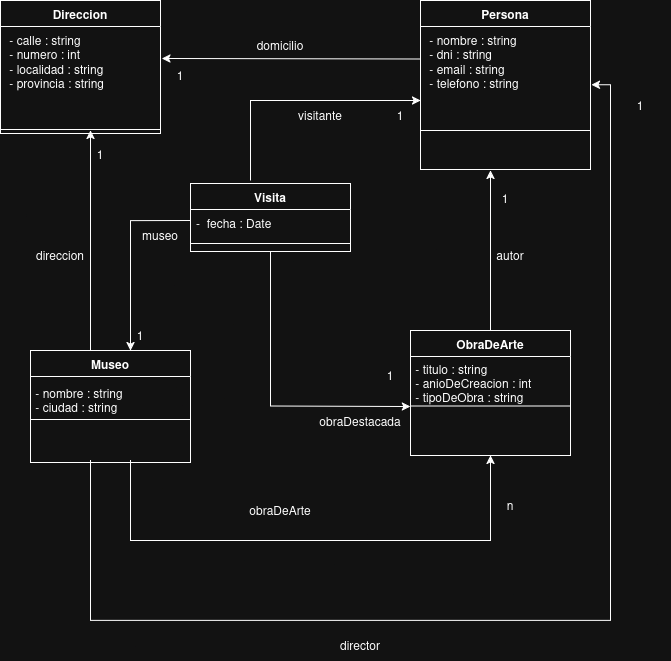

The diagram above was exported from draw.io. Its source (the exported page's mxGraphModel, read from the mxfile embedded in the PNG):
<mxGraphModel dx="1335" dy="754" grid="1" gridSize="10" guides="1" tooltips="1" connect="1" arrows="1" fold="1" page="1" pageScale="1" pageWidth="827" pageHeight="1169" math="0" shadow="0">
  <root>
    <mxCell id="0" />
    <mxCell id="1" parent="0" />
    <mxCell id="GfFkhfjK2PtGEvl_LDIU-1" parent="1" style="swimlane;fontStyle=1;align=center;verticalAlign=top;childLayout=stackLayout;horizontal=1;startSize=26;horizontalStack=0;resizeParent=1;resizeParentMax=0;resizeLast=0;collapsible=1;marginBottom=0;whiteSpace=wrap;html=1;" value="Persona" vertex="1">
      <mxGeometry height="169" width="170" x="490" y="60" as="geometry" />
    </mxCell>
    <mxCell id="GfFkhfjK2PtGEvl_LDIU-2" parent="GfFkhfjK2PtGEvl_LDIU-1" style="text;strokeColor=none;fillColor=none;align=left;verticalAlign=top;spacingLeft=4;spacingRight=4;overflow=hidden;rotatable=0;points=[[0,0.5],[1,0.5]];portConstraint=eastwest;whiteSpace=wrap;html=1;" value="&lt;div&gt;&amp;nbsp;- nombre : string&lt;/div&gt;&lt;div&gt;&amp;nbsp;- dni : string&lt;/div&gt;&lt;div&gt;&amp;nbsp;- email : string&lt;/div&gt;&lt;div&gt;&amp;nbsp;- telefono : string&lt;/div&gt;" vertex="1">
      <mxGeometry height="65" width="170" y="26" as="geometry" />
    </mxCell>
    <mxCell id="GfFkhfjK2PtGEvl_LDIU-3" parent="GfFkhfjK2PtGEvl_LDIU-1" style="line;strokeWidth=1;fillColor=none;align=left;verticalAlign=middle;spacingTop=-1;spacingLeft=3;spacingRight=3;rotatable=0;labelPosition=right;points=[];portConstraint=eastwest;strokeColor=inherit;" value="" vertex="1">
      <mxGeometry height="78" width="170" y="91" as="geometry" />
    </mxCell>
    <mxCell id="UggMqvpxr3zq-zCeH8hY-1" parent="1" style="swimlane;fontStyle=1;align=center;verticalAlign=top;childLayout=stackLayout;horizontal=1;startSize=26;horizontalStack=0;resizeParent=1;resizeParentMax=0;resizeLast=0;collapsible=1;marginBottom=0;whiteSpace=wrap;html=1;" value="Direccion" vertex="1">
      <mxGeometry height="133" width="160" x="70" y="60" as="geometry" />
    </mxCell>
    <mxCell id="UggMqvpxr3zq-zCeH8hY-2" parent="UggMqvpxr3zq-zCeH8hY-1" style="text;strokeColor=none;fillColor=none;align=left;verticalAlign=top;spacingLeft=4;spacingRight=4;overflow=hidden;rotatable=0;points=[[0,0.5],[1,0.5]];portConstraint=eastwest;whiteSpace=wrap;html=1;" value="&lt;div&gt;&amp;nbsp;- calle : string&lt;/div&gt;&lt;div&gt;&amp;nbsp;- numero : int&lt;/div&gt;&lt;div&gt;&amp;nbsp;- localidad : string&lt;/div&gt;&lt;div&gt;&amp;nbsp;- provincia : string&amp;nbsp;&amp;nbsp;&lt;/div&gt;" vertex="1">
      <mxGeometry height="99" width="160" y="26" as="geometry" />
    </mxCell>
    <mxCell id="UggMqvpxr3zq-zCeH8hY-3" parent="UggMqvpxr3zq-zCeH8hY-1" style="line;strokeWidth=1;fillColor=none;align=left;verticalAlign=middle;spacingTop=-1;spacingLeft=3;spacingRight=3;rotatable=0;labelPosition=right;points=[];portConstraint=eastwest;strokeColor=inherit;" value="" vertex="1">
      <mxGeometry height="8" width="160" y="125" as="geometry" />
    </mxCell>
    <mxCell id="UggMqvpxr3zq-zCeH8hY-4" parent="1" style="swimlane;fontStyle=1;align=center;verticalAlign=top;childLayout=stackLayout;horizontal=1;startSize=26;horizontalStack=0;resizeParent=1;resizeParentMax=0;resizeLast=0;collapsible=1;marginBottom=0;whiteSpace=wrap;html=1;" value="Museo" vertex="1">
      <mxGeometry height="112" width="160" x="100" y="410" as="geometry" />
    </mxCell>
    <mxCell id="UggMqvpxr3zq-zCeH8hY-6" parent="UggMqvpxr3zq-zCeH8hY-4" style="line;strokeWidth=1;fillColor=none;align=left;verticalAlign=middle;spacingTop=-1;spacingLeft=3;spacingRight=3;rotatable=0;labelPosition=right;points=[];portConstraint=eastwest;strokeColor=inherit;" value="" vertex="1">
      <mxGeometry height="86" width="160" y="26" as="geometry" />
    </mxCell>
    <mxCell id="UggMqvpxr3zq-zCeH8hY-8" parent="1" style="swimlane;fontStyle=1;align=center;verticalAlign=top;childLayout=stackLayout;horizontal=1;startSize=26;horizontalStack=0;resizeParent=1;resizeParentMax=0;resizeLast=0;collapsible=1;marginBottom=0;whiteSpace=wrap;html=1;" value="ObraDeArte" vertex="1">
      <mxGeometry height="125" width="160" x="480" y="390" as="geometry" />
    </mxCell>
    <mxCell id="UggMqvpxr3zq-zCeH8hY-10" parent="UggMqvpxr3zq-zCeH8hY-8" style="line;strokeWidth=1;fillColor=none;align=left;verticalAlign=middle;spacingTop=-1;spacingLeft=3;spacingRight=3;rotatable=0;labelPosition=right;points=[];portConstraint=eastwest;strokeColor=inherit;" value="" vertex="1">
      <mxGeometry height="99" width="160" y="26" as="geometry" />
    </mxCell>
    <mxCell id="UggMqvpxr3zq-zCeH8hY-12" parent="1" style="swimlane;fontStyle=1;align=center;verticalAlign=top;childLayout=stackLayout;horizontal=1;startSize=26;horizontalStack=0;resizeParent=1;resizeParentMax=0;resizeLast=0;collapsible=1;marginBottom=0;whiteSpace=wrap;html=1;" value="Visita" vertex="1">
      <mxGeometry height="68" width="160" x="260" y="243" as="geometry" />
    </mxCell>
    <mxCell id="UggMqvpxr3zq-zCeH8hY-13" parent="UggMqvpxr3zq-zCeH8hY-12" style="text;strokeColor=none;fillColor=none;align=left;verticalAlign=top;spacingLeft=4;spacingRight=4;overflow=hidden;rotatable=0;points=[[0,0.5],[1,0.5]];portConstraint=eastwest;whiteSpace=wrap;html=1;" value="-&amp;nbsp; fecha : Date&amp;nbsp;" vertex="1">
      <mxGeometry height="26" width="160" y="26" as="geometry" />
    </mxCell>
    <mxCell id="UggMqvpxr3zq-zCeH8hY-14" parent="UggMqvpxr3zq-zCeH8hY-12" style="line;strokeWidth=1;fillColor=none;align=left;verticalAlign=middle;spacingTop=-1;spacingLeft=3;spacingRight=3;rotatable=0;labelPosition=right;points=[];portConstraint=eastwest;strokeColor=inherit;" value="" vertex="1">
      <mxGeometry height="16" width="160" y="52" as="geometry" />
    </mxCell>
    <mxCell id="UggMqvpxr3zq-zCeH8hY-16" edge="1" parent="1" source="GfFkhfjK2PtGEvl_LDIU-2" style="endArrow=classic;html=1;rounded=0;entryX=1.008;entryY=0.323;entryDx=0;entryDy=0;entryPerimeter=0;exitX=0;exitY=0.5;exitDx=0;exitDy=0;" target="UggMqvpxr3zq-zCeH8hY-2" value="">
      <mxGeometry height="50" relative="1" width="50" as="geometry">
        <mxPoint x="280" y="170" as="sourcePoint" />
        <mxPoint x="330" y="120" as="targetPoint" />
      </mxGeometry>
    </mxCell>
    <mxCell id="UggMqvpxr3zq-zCeH8hY-17" parent="1" style="text;html=1;whiteSpace=wrap;strokeColor=none;fillColor=none;align=center;verticalAlign=middle;rounded=0;" value="domicilio" vertex="1">
      <mxGeometry height="30" width="60" x="320" y="90" as="geometry" />
    </mxCell>
    <mxCell id="UggMqvpxr3zq-zCeH8hY-18" edge="1" parent="1" source="UggMqvpxr3zq-zCeH8hY-8" style="endArrow=classic;html=1;rounded=0;exitX=0.5;exitY=0;exitDx=0;exitDy=0;" value="">
      <mxGeometry height="50" relative="1" width="50" as="geometry">
        <mxPoint x="560" y="310" as="sourcePoint" />
        <mxPoint x="560" y="230" as="targetPoint" />
      </mxGeometry>
    </mxCell>
    <mxCell id="UggMqvpxr3zq-zCeH8hY-19" parent="1" style="text;html=1;whiteSpace=wrap;strokeColor=none;fillColor=none;align=center;verticalAlign=middle;rounded=0;" value="autor" vertex="1">
      <mxGeometry height="30" width="60" x="550" y="300" as="geometry" />
    </mxCell>
    <mxCell id="UggMqvpxr3zq-zCeH8hY-20" edge="1" parent="1" style="endArrow=classic;html=1;rounded=0;" value="">
      <mxGeometry height="50" relative="1" width="50" as="geometry">
        <mxPoint x="160" y="410" as="sourcePoint" />
        <mxPoint x="160" y="190" as="targetPoint" />
      </mxGeometry>
    </mxCell>
    <mxCell id="UggMqvpxr3zq-zCeH8hY-21" parent="1" style="text;html=1;whiteSpace=wrap;strokeColor=none;fillColor=none;align=center;verticalAlign=middle;rounded=0;" value="direccion" vertex="1">
      <mxGeometry height="30" width="60" x="100" y="300" as="geometry" />
    </mxCell>
    <mxCell id="UggMqvpxr3zq-zCeH8hY-22" parent="1" style="text;html=1;whiteSpace=wrap;strokeColor=none;fillColor=none;align=center;verticalAlign=middle;rounded=0;" value="1" vertex="1">
      <mxGeometry height="30" width="60" x="140" y="199" as="geometry" />
    </mxCell>
    <mxCell id="UggMqvpxr3zq-zCeH8hY-23" parent="1" style="text;html=1;whiteSpace=wrap;strokeColor=none;fillColor=none;align=center;verticalAlign=middle;rounded=0;" value="1" vertex="1">
      <mxGeometry height="30" width="60" x="220" y="120" as="geometry" />
    </mxCell>
    <mxCell id="UggMqvpxr3zq-zCeH8hY-24" edge="1" parent="1" style="endArrow=classic;html=1;rounded=0;" value="">
      <mxGeometry height="50" relative="1" width="50" as="geometry">
        <Array as="points">
          <mxPoint x="320" y="160" />
        </Array>
        <mxPoint x="320" y="240" as="sourcePoint" />
        <mxPoint x="490" y="160" as="targetPoint" />
      </mxGeometry>
    </mxCell>
    <mxCell id="UggMqvpxr3zq-zCeH8hY-25" parent="1" style="text;html=1;whiteSpace=wrap;strokeColor=none;fillColor=none;align=center;verticalAlign=middle;rounded=0;" value="visitante" vertex="1">
      <mxGeometry height="30" width="60" x="360" y="160" as="geometry" />
    </mxCell>
    <mxCell id="UggMqvpxr3zq-zCeH8hY-26" parent="1" style="text;html=1;whiteSpace=wrap;strokeColor=none;fillColor=none;align=center;verticalAlign=middle;rounded=0;" value="1" vertex="1">
      <mxGeometry height="30" width="60" x="440" y="160" as="geometry" />
    </mxCell>
    <mxCell id="UggMqvpxr3zq-zCeH8hY-27" parent="1" style="text;html=1;whiteSpace=wrap;strokeColor=none;fillColor=none;align=center;verticalAlign=middle;rounded=0;" value="obraDestacada" vertex="1">
      <mxGeometry height="30" width="60" x="400" y="466" as="geometry" />
    </mxCell>
    <mxCell id="UggMqvpxr3zq-zCeH8hY-28" edge="1" parent="1" source="UggMqvpxr3zq-zCeH8hY-12" style="endArrow=classic;html=1;rounded=0;entryX=0;entryY=1;entryDx=0;entryDy=0;exitX=0.5;exitY=1;exitDx=0;exitDy=0;" target="UggMqvpxr3zq-zCeH8hY-46" value="">
      <mxGeometry height="50" relative="1" width="50" as="geometry">
        <Array as="points">
          <mxPoint x="340" y="465.5" />
        </Array>
        <mxPoint x="338.8800000000001" y="375.74" as="sourcePoint" />
        <mxPoint x="450" y="370" as="targetPoint" />
      </mxGeometry>
    </mxCell>
    <mxCell id="UggMqvpxr3zq-zCeH8hY-29" parent="1" style="text;html=1;whiteSpace=wrap;strokeColor=none;fillColor=none;align=center;verticalAlign=middle;rounded=0;" value="1" vertex="1">
      <mxGeometry height="30" width="60" x="430" y="420" as="geometry" />
    </mxCell>
    <mxCell id="UggMqvpxr3zq-zCeH8hY-30" edge="1" parent="1" source="UggMqvpxr3zq-zCeH8hY-13" style="endArrow=classic;html=1;rounded=0;entryX=0.625;entryY=0;entryDx=0;entryDy=0;entryPerimeter=0;exitX=-0.001;exitY=0.419;exitDx=0;exitDy=0;exitPerimeter=0;" target="UggMqvpxr3zq-zCeH8hY-4" value="">
      <mxGeometry height="50" relative="1" width="50" as="geometry">
        <Array as="points">
          <mxPoint x="200" y="280" />
        </Array>
        <mxPoint x="220" y="400" as="sourcePoint" />
        <mxPoint x="270" y="350" as="targetPoint" />
      </mxGeometry>
    </mxCell>
    <mxCell id="UggMqvpxr3zq-zCeH8hY-31" parent="1" style="text;html=1;whiteSpace=wrap;strokeColor=none;fillColor=none;align=center;verticalAlign=middle;rounded=0;" value="1" vertex="1">
      <mxGeometry height="30" width="60" x="180" y="380" as="geometry" />
    </mxCell>
    <mxCell id="UggMqvpxr3zq-zCeH8hY-33" parent="1" style="text;html=1;whiteSpace=wrap;strokeColor=none;fillColor=none;align=center;verticalAlign=middle;rounded=0;" value="museo" vertex="1">
      <mxGeometry height="30" width="60" x="200" y="280" as="geometry" />
    </mxCell>
    <mxCell id="UggMqvpxr3zq-zCeH8hY-34" edge="1" parent="1" style="endArrow=classic;html=1;rounded=0;entryX=1.005;entryY=0.898;entryDx=0;entryDy=0;entryPerimeter=0;" target="GfFkhfjK2PtGEvl_LDIU-2" value="">
      <mxGeometry height="50" relative="1" width="50" as="geometry">
        <Array as="points">
          <mxPoint x="160" y="680" />
          <mxPoint x="680" y="680" />
          <mxPoint x="680" y="144.37" />
        </Array>
        <mxPoint x="160" y="520" as="sourcePoint" />
        <mxPoint x="680" y="160" as="targetPoint" />
      </mxGeometry>
    </mxCell>
    <mxCell id="UggMqvpxr3zq-zCeH8hY-37" parent="1" style="text;html=1;whiteSpace=wrap;strokeColor=none;fillColor=none;align=center;verticalAlign=middle;rounded=0;" value="1" vertex="1">
      <mxGeometry height="30" width="60" x="680" y="150" as="geometry" />
    </mxCell>
    <mxCell id="UggMqvpxr3zq-zCeH8hY-41" parent="1" style="text;html=1;whiteSpace=wrap;strokeColor=none;fillColor=none;align=center;verticalAlign=middle;rounded=0;" value="director" vertex="1">
      <mxGeometry height="30" width="60" x="400" y="690" as="geometry" />
    </mxCell>
    <mxCell id="UggMqvpxr3zq-zCeH8hY-42" edge="1" parent="1" style="endArrow=classic;html=1;rounded=0;entryX=0.5;entryY=1;entryDx=0;entryDy=0;" target="UggMqvpxr3zq-zCeH8hY-8" value="">
      <mxGeometry height="50" relative="1" width="50" as="geometry">
        <Array as="points">
          <mxPoint x="200" y="600" />
          <mxPoint x="320" y="600" />
          <mxPoint x="400" y="600" />
          <mxPoint x="560" y="600" />
        </Array>
        <mxPoint x="200" y="520" as="sourcePoint" />
        <mxPoint x="560" y="540" as="targetPoint" />
      </mxGeometry>
    </mxCell>
    <mxCell id="UggMqvpxr3zq-zCeH8hY-43" parent="1" style="text;html=1;whiteSpace=wrap;strokeColor=none;fillColor=none;align=center;verticalAlign=middle;rounded=0;" value="obraDeArte" vertex="1">
      <mxGeometry height="30" width="60" x="320" y="555" as="geometry" />
    </mxCell>
    <mxCell id="UggMqvpxr3zq-zCeH8hY-44" parent="1" style="text;html=1;whiteSpace=wrap;strokeColor=none;fillColor=none;align=center;verticalAlign=middle;rounded=0;" value="n" vertex="1">
      <mxGeometry height="30" width="60" x="550" y="550" as="geometry" />
    </mxCell>
    <mxCell id="UggMqvpxr3zq-zCeH8hY-45" parent="1" style="text;html=1;whiteSpace=wrap;strokeColor=none;fillColor=none;align=left;verticalAlign=middle;rounded=0;" value="&lt;div&gt;&amp;nbsp;- nombre : string&lt;/div&gt;&lt;div&gt;&amp;nbsp;- ciudad : string&lt;/div&gt;" vertex="1">
      <mxGeometry height="39" width="160" x="100" y="440" as="geometry" />
    </mxCell>
    <mxCell id="UggMqvpxr3zq-zCeH8hY-46" parent="1" style="text;html=1;whiteSpace=wrap;strokeColor=none;fillColor=none;align=left;verticalAlign=middle;rounded=0;" value="&lt;div&gt;&amp;nbsp;- titulo : string&lt;/div&gt;&lt;div&gt;&amp;nbsp;- anioDeCreacion : int&lt;/div&gt;&lt;div&gt;&amp;nbsp;- tipoDeObra : string&lt;/div&gt;" vertex="1">
      <mxGeometry height="46" width="160" x="480" y="420" as="geometry" />
    </mxCell>
    <mxCell id="UggMqvpxr3zq-zCeH8hY-48" parent="1" style="text;html=1;whiteSpace=wrap;strokeColor=none;fillColor=none;align=center;verticalAlign=middle;rounded=0;" value="1" vertex="1">
      <mxGeometry height="30" width="60" x="545" y="243" as="geometry" />
    </mxCell>
  </root>
</mxGraphModel>